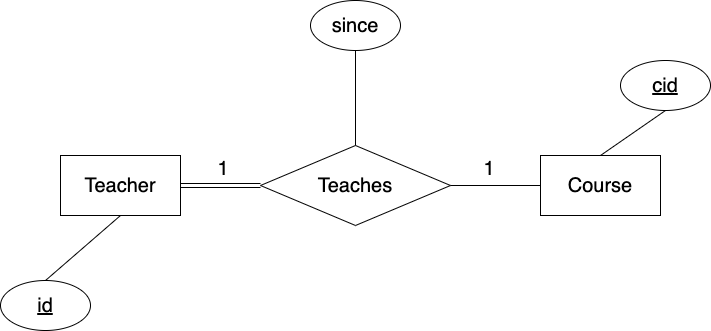

The diagram above was exported from draw.io. Its source (the exported page's mxGraphModel, read from the mxfile embedded in the PNG):
<mxGraphModel dx="1426" dy="825" grid="0" gridSize="10" guides="1" tooltips="1" connect="1" arrows="1" fold="1" page="1" pageScale="1" pageWidth="1169" pageHeight="827" math="0" shadow="0">
  <root>
    <mxCell id="0" />
    <mxCell id="1" parent="0" />
    <mxCell id="hSu_bNTAt3J85TFspEZb-1" value="Teacher" style="rounded=0;whiteSpace=wrap;html=1;hachureGap=4;pointerEvents=0;fontSize=20;" parent="1" vertex="1">
      <mxGeometry x="285" y="372" width="120" height="60" as="geometry" />
    </mxCell>
    <mxCell id="hSu_bNTAt3J85TFspEZb-2" value="Teaches" style="rhombus;whiteSpace=wrap;html=1;hachureGap=4;pointerEvents=0;fontSize=20;" parent="1" vertex="1">
      <mxGeometry x="485" y="362" width="190" height="80" as="geometry" />
    </mxCell>
    <mxCell id="hSu_bNTAt3J85TFspEZb-4" value="id" style="ellipse;whiteSpace=wrap;html=1;hachureGap=4;pointerEvents=0;fontSize=20;fontStyle=4" parent="1" vertex="1">
      <mxGeometry x="225" y="497" width="90" height="50" as="geometry" />
    </mxCell>
    <mxCell id="hSu_bNTAt3J85TFspEZb-6" value="" style="endArrow=none;html=1;fontSize=20;startSize=14;endSize=14;sourcePerimeterSpacing=8;targetPerimeterSpacing=8;exitX=0.5;exitY=0;exitDx=0;exitDy=0;entryX=0.5;entryY=1;entryDx=0;entryDy=0;" parent="1" source="hSu_bNTAt3J85TFspEZb-4" target="hSu_bNTAt3J85TFspEZb-1" edge="1">
      <mxGeometry width="50" height="50" relative="1" as="geometry">
        <mxPoint x="665" y="487" as="sourcePoint" />
        <mxPoint x="715" y="437" as="targetPoint" />
      </mxGeometry>
    </mxCell>
    <mxCell id="hSu_bNTAt3J85TFspEZb-8" value="" style="endArrow=none;html=1;fontSize=20;startSize=14;endSize=14;sourcePerimeterSpacing=8;targetPerimeterSpacing=8;exitX=1;exitY=0.5;exitDx=0;exitDy=0;entryX=0;entryY=0.5;entryDx=0;entryDy=0;shape=link;" parent="1" source="hSu_bNTAt3J85TFspEZb-1" target="hSu_bNTAt3J85TFspEZb-2" edge="1">
      <mxGeometry width="50" height="50" relative="1" as="geometry">
        <mxPoint x="665" y="487" as="sourcePoint" />
        <mxPoint x="715" y="437" as="targetPoint" />
      </mxGeometry>
    </mxCell>
    <mxCell id="hSu_bNTAt3J85TFspEZb-9" value="Course" style="rounded=0;whiteSpace=wrap;html=1;hachureGap=4;pointerEvents=0;fontSize=20;" parent="1" vertex="1">
      <mxGeometry x="765" y="372" width="120" height="60" as="geometry" />
    </mxCell>
    <mxCell id="hSu_bNTAt3J85TFspEZb-10" value="" style="endArrow=none;html=1;fontSize=20;startSize=14;endSize=14;sourcePerimeterSpacing=8;targetPerimeterSpacing=8;entryX=0;entryY=0.5;entryDx=0;entryDy=0;" parent="1" target="hSu_bNTAt3J85TFspEZb-9" edge="1">
      <mxGeometry width="50" height="50" relative="1" as="geometry">
        <mxPoint x="675" y="402" as="sourcePoint" />
        <mxPoint x="725" y="352" as="targetPoint" />
      </mxGeometry>
    </mxCell>
    <mxCell id="hSu_bNTAt3J85TFspEZb-12" value="cid" style="ellipse;whiteSpace=wrap;html=1;hachureGap=4;pointerEvents=0;fontSize=20;fontStyle=4" parent="1" vertex="1">
      <mxGeometry x="845" y="277" width="90" height="50" as="geometry" />
    </mxCell>
    <mxCell id="hSu_bNTAt3J85TFspEZb-13" value="" style="endArrow=none;html=1;fontSize=20;startSize=14;endSize=14;sourcePerimeterSpacing=8;targetPerimeterSpacing=8;entryX=0.5;entryY=1;entryDx=0;entryDy=0;exitX=0.5;exitY=0;exitDx=0;exitDy=0;" parent="1" source="hSu_bNTAt3J85TFspEZb-9" target="hSu_bNTAt3J85TFspEZb-12" edge="1">
      <mxGeometry width="50" height="50" relative="1" as="geometry">
        <mxPoint x="825" y="377" as="sourcePoint" />
        <mxPoint x="715" y="437" as="targetPoint" />
      </mxGeometry>
    </mxCell>
    <mxCell id="hSu_bNTAt3J85TFspEZb-14" value="since" style="ellipse;whiteSpace=wrap;html=1;hachureGap=4;pointerEvents=0;fontSize=20;" parent="1" vertex="1">
      <mxGeometry x="535" y="217" width="90" height="50" as="geometry" />
    </mxCell>
    <mxCell id="hSu_bNTAt3J85TFspEZb-15" value="" style="endArrow=none;html=1;fontSize=20;startSize=14;endSize=14;sourcePerimeterSpacing=8;targetPerimeterSpacing=8;exitX=0.5;exitY=0;exitDx=0;exitDy=0;entryX=0.5;entryY=1;entryDx=0;entryDy=0;" parent="1" source="hSu_bNTAt3J85TFspEZb-2" target="hSu_bNTAt3J85TFspEZb-14" edge="1">
      <mxGeometry width="50" height="50" relative="1" as="geometry">
        <mxPoint x="574" y="347" as="sourcePoint" />
        <mxPoint x="624" y="297" as="targetPoint" />
      </mxGeometry>
    </mxCell>
    <mxCell id="hSu_bNTAt3J85TFspEZb-16" value="1" style="text;html=1;strokeColor=none;fillColor=none;align=center;verticalAlign=middle;whiteSpace=wrap;rounded=0;hachureGap=4;pointerEvents=0;fontSize=20;" parent="1" vertex="1">
      <mxGeometry x="428" y="375" width="40" height="20" as="geometry" />
    </mxCell>
    <mxCell id="hSu_bNTAt3J85TFspEZb-17" value="1" style="text;html=1;strokeColor=none;fillColor=none;align=center;verticalAlign=middle;whiteSpace=wrap;rounded=0;hachureGap=4;pointerEvents=0;fontSize=20;" parent="1" vertex="1">
      <mxGeometry x="694" y="375" width="40" height="20" as="geometry" />
    </mxCell>
  </root>
</mxGraphModel>